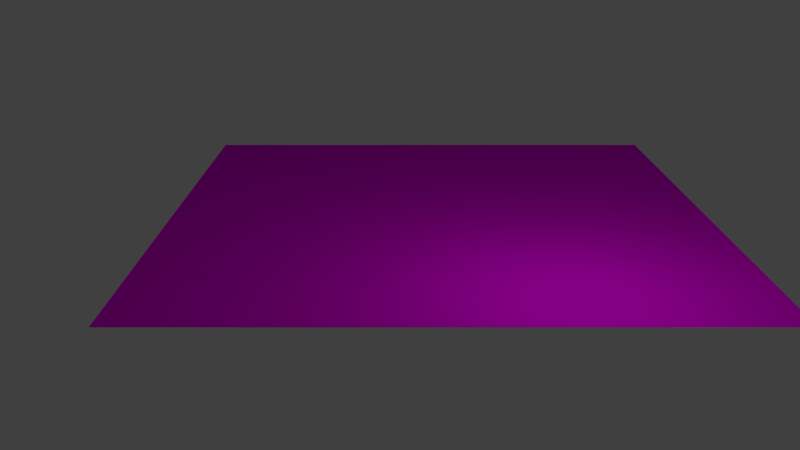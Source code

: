 # Source: track_turn_left_small.blend  (saved by Blender 2.76.0; exported with 4.5.12 LTS)
import bpy
from mathutils import Matrix  # noqa: F401  (used for matrix-valued properties, if any)

bpy.ops.wm.read_factory_settings(use_empty=True)
scene = bpy.context.scene
scene.name = 'Scene'

# ---- collections
col_collection_1 = bpy.data.collections.new('Collection 1'); scene.collection.children.link(col_collection_1)

# ---- images (referenced by path relative to the original .blend; pixels are not part of the script)
import os
ASSET_DIR = os.environ.get("B2B_ASSET_DIR", "")  # directory of the original .blend (textures are referenced by path, not embedded)
HERE = os.path.dirname(os.path.abspath(__file__))  # packed textures are extracted next to this script under _unpacked/

def load_image(name, relpath, width, height, colorspace="sRGB"):
    """Load a texture the original file referenced (path relative to the .blend, or extracted next to this script)."""
    p = next((c for c in (os.path.join(HERE, relpath), os.path.join(ASSET_DIR, relpath)) if relpath and os.path.exists(c)), "")
    if p:
        img = bpy.data.images.load(p, check_existing=True)
        img.name = name
    else:  # same state as the original file: an image datablock whose file is absent (Cycles renders it pink)
        img = bpy.data.images.new(name, width, height)
        img.source = "FILE"
        img.filepath = "//" + (relpath or name)
    img.colorspace_settings.name = colorspace
    return img
img_grass_tga = load_image('grass.tga', 'grass.tga', 1024, 1024, 'sRGB')
img_pavement_tga = load_image('pavement.tga', 'pavement.tga', 1024, 1024, 'sRGB')

# ---- materials (node trees are filled in below, after node groups)
mat_grass = bpy.data.materials.new('grass')
mat_grass.alpha_threshold = 0.0
mat_grass.roughness = 0.5
mat_road = bpy.data.materials.new('road')
mat_road.alpha_threshold = 0.0
mat_road.roughness = 0.5

# ---- material node trees
mat_grass.use_nodes = True; mat_grass.node_tree.nodes.clear()
_N = mat_grass.node_tree.nodes; _L = mat_grass.node_tree.links
n0 = _N.new('ShaderNodeOutputMaterial'); n0.name = 'Material Output'; n0.location = (300, 300)
n1 = _N.new('ShaderNodeBsdfDiffuse'); n1.name = 'Diffuse BSDF'; n1.location = (10, 300)
n2 = _N.new('ShaderNodeTexImage'); n2.name = 'Image Texture'; n2.location = (-186, 294)
n2.width = 140
n2.image = img_grass_tga
_L.new(n1.outputs[0], n0.inputs[0])
_L.new(n2.outputs[0], n1.inputs[0])
n0.is_active_output = True
mat_road.use_nodes = True; mat_road.node_tree.nodes.clear()
_N = mat_road.node_tree.nodes; _L = mat_road.node_tree.links
n0 = _N.new('ShaderNodeOutputMaterial'); n0.name = 'Material Output'; n0.location = (300, 300)
n1 = _N.new('ShaderNodeBsdfDiffuse'); n1.name = 'Diffuse BSDF'; n1.location = (10, 300)
n2 = _N.new('ShaderNodeTexImage'); n2.name = 'Image Texture'; n2.location = (-193, 276)
n2.width = 140
n2.image = img_pavement_tga
_L.new(n1.outputs[0], n0.inputs[0])
_L.new(n2.outputs[0], n1.inputs[0])
n0.is_active_output = True

# ---- world
world_world = bpy.data.worlds.new('World'); scene.world = world_world
world_world.color = (0.05088, 0.05088, 0.05088)
world_world.use_sun_shadow = False
world_world.sun_shadow_jitter_overblur = 0.0
world_world.cycles.sampling_method = 'MANUAL'
world_world.cycles.sample_map_resolution = 256

# ---- cameras
cam_camera = bpy.data.cameras.new('Camera')
cam_camera.clip_end = 100.0
cam_camera.lens = 35.0
cam_camera.sensor_width = 32.0
cam_camera.sensor_height = 18.0
cam_camera.ortho_scale = 7.314
cam_camera.dof.focus_distance = 0.0

# ---- lights
light_lamp = bpy.data.lights.new('Lamp', 'POINT')
light_lamp.transmission_factor = 0.0
light_lamp.cutoff_distance = 30.0
light_lamp.energy = 100.0
light_lamp.shadow_buffer_clip_start = 1.001
light_lamp.shadow_soft_size = 0.1
light_lamp.shadow_maximum_resolution = 0.006
light_lamp.use_absolute_resolution = True
light_lamp.cycles.use_multiple_importance_sampling = False

# ---- meshes
me_plane_003 = bpy.data.meshes.new('Plane.003')
me_plane_003.from_pydata([(-1.0, -1.0, 0.0), (1.0, -1.0, 0.0), (-1.0, 1.0, 0.0), (1.0, 1.0, 0.0)], [], [(0, 1, 3, 2)])
_uv = me_plane_003.uv_layers.new(name='UVMap')
_uv.uv.foreach_set('vector', [0.0001, 9.998e-05, 0.9999, 9.998e-05, 0.9999, 0.9999, 9.998e-05, 0.9999])
me_plane_003.materials.append(mat_grass)
me_plane_003.use_remesh_preserve_volume = False
me_plane_003.use_remesh_preserve_attributes = False
me_plane_003.use_mirror_vertex_groups = False
me_plane_003.update()
me_plane = bpy.data.meshes.new('Plane')
me_plane.from_pydata([(4.0, -3.0, 0.0), (-3.0, 0.0, 0.0), (0.0, 3.0, 0.0), (5.0, 3.0, 0.0), (3.0, -5.0, 0.0), (3.0, -4.0, 0.0), (-3.0, -5.0, 0.0), (5.0, -3.0, 0.0)], [], [(0, 7, 3), (0, 3, 2), (2, 1, 0), (1, 5, 0), (6, 5, 1), (4, 5, 6)])
_uv = me_plane.uv_layers.new(name='UVMap')
_uv.uv.foreach_set('vector', [0.5625, 0.06257, 0.625, 8.299e-05, 0.9999, 0.375, 0.5625, 0.06257, 0.9999, 0.375, 0.6875, 0.6875, 0.6875, 0.6875, 0.3125, 0.6875, 0.5625, 0.06257, 0.3125, 0.6875, 0.4375, 0.06257, 0.5625, 0.06257, 8.29e-05, 0.375, 0.4375, 0.06257, 0.3125, 0.6875, 0.375, 8.29e-05, 0.4375, 0.06257, 8.29e-05, 0.375])
me_plane.materials.append(mat_road)
me_plane.use_remesh_preserve_volume = False
me_plane.use_remesh_preserve_attributes = False
me_plane.use_mirror_vertex_groups = False
me_plane.update()

# ---- objects
ob_plane = bpy.data.objects.new('Plane', me_plane_003)
ob_road = bpy.data.objects.new('road', me_plane)
ob_lamp = bpy.data.objects.new('Lamp', light_lamp)
ob_camera = bpy.data.objects.new('Camera', cam_camera)

# ---- transforms, parenting, visibility, modifiers, constraints
ob_plane.location = (0.0, 0.0, -0.003)
ob_plane.scale = (5.0, 5.0, 1.0)
ob_plane.lineart.crease_threshold = 0.0
ob_road.location = (0.0, 0.0, 0.0)
ob_road.lineart.crease_threshold = 0.0
ob_lamp.location = (4.143, 1.946, 3.648)
ob_lamp.rotation_euler = (0.6503, 0.05522, 1.866)
ob_lamp.lock_rotations_4d = False
ob_lamp.empty_display_type = 'ARROWS'
ob_lamp.color = (0.0, 0.0, 0.0, 0.0)
ob_lamp.lineart.crease_threshold = 0.0
ob_camera.location = (15.81, -0.7329, 5.344)
ob_camera.rotation_euler = (1.228, 0.0, 1.571)
ob_camera.lock_rotations_4d = False
ob_camera.empty_display_type = 'ARROWS'
ob_camera.color = (0.0, 0.0, 0.0, 0.0)
ob_camera.display_type = 'WIRE'
ob_camera.lineart.crease_threshold = 0.0

# ---- collection membership
col_collection_1.objects.link(ob_plane)
col_collection_1.objects.link(ob_road)
col_collection_1.objects.link(ob_lamp)
col_collection_1.objects.link(ob_camera)

# ---- scene / render settings (as saved in the file)
scene.camera = ob_camera
scene.frame_start = 1; scene.frame_end = 250; scene.frame_set(1)
scene.render.engine = 'CYCLES'
scene.render.resolution_percentage = 50
scene.render.dither_intensity = 0.0
scene.cycles.use_denoising = False
scene.cycles.samples = 10
scene.cycles.sampling_pattern = 'TABULATED_SOBOL'
scene.cycles.light_sampling_threshold = 0.0
scene.cycles.use_adaptive_sampling = False
scene.cycles.use_light_tree = False
scene.cycles.blur_glossy = 0.0
scene.cycles.pixel_filter_type = 'GAUSSIAN'
scene.cycles.sample_clamp_indirect = 0.0
scene.view_settings.view_transform = 'Standard'
bpy.context.view_layer.update()

